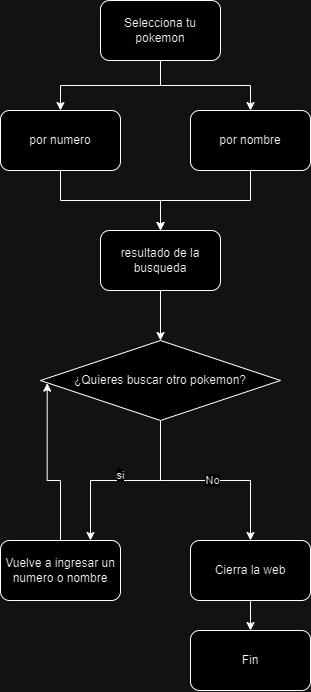

The diagram above was exported from draw.io. Its source (the exported page's mxGraphModel, read from the mxfile embedded in the PNG):
<mxGraphModel dx="1395" dy="643" grid="1" gridSize="10" guides="1" tooltips="1" connect="1" arrows="1" fold="1" page="1" pageScale="1" pageWidth="827" pageHeight="1169" math="0" shadow="0">
  <root>
    <mxCell id="0" />
    <mxCell id="1" parent="0" />
    <mxCell id="Wc_lGIPEOz8Hgx_V-66A-4" style="edgeStyle=orthogonalEdgeStyle;rounded=0;orthogonalLoop=1;jettySize=auto;html=1;" edge="1" parent="1" source="Wc_lGIPEOz8Hgx_V-66A-1" target="Wc_lGIPEOz8Hgx_V-66A-3">
      <mxGeometry relative="1" as="geometry" />
    </mxCell>
    <mxCell id="Wc_lGIPEOz8Hgx_V-66A-5" style="edgeStyle=orthogonalEdgeStyle;rounded=0;orthogonalLoop=1;jettySize=auto;html=1;" edge="1" parent="1" source="Wc_lGIPEOz8Hgx_V-66A-1" target="Wc_lGIPEOz8Hgx_V-66A-2">
      <mxGeometry relative="1" as="geometry" />
    </mxCell>
    <mxCell id="Wc_lGIPEOz8Hgx_V-66A-1" value="Selecciona tu pokemon" style="rounded=1;whiteSpace=wrap;html=1;" vertex="1" parent="1">
      <mxGeometry x="340" y="110" width="120" height="60" as="geometry" />
    </mxCell>
    <mxCell id="Wc_lGIPEOz8Hgx_V-66A-8" style="edgeStyle=orthogonalEdgeStyle;rounded=0;orthogonalLoop=1;jettySize=auto;html=1;entryX=0.5;entryY=0;entryDx=0;entryDy=0;" edge="1" parent="1" source="Wc_lGIPEOz8Hgx_V-66A-2" target="Wc_lGIPEOz8Hgx_V-66A-6">
      <mxGeometry relative="1" as="geometry" />
    </mxCell>
    <mxCell id="Wc_lGIPEOz8Hgx_V-66A-2" value="por nombre" style="rounded=1;whiteSpace=wrap;html=1;" vertex="1" parent="1">
      <mxGeometry x="430" y="220" width="120" height="60" as="geometry" />
    </mxCell>
    <mxCell id="Wc_lGIPEOz8Hgx_V-66A-7" style="edgeStyle=orthogonalEdgeStyle;rounded=0;orthogonalLoop=1;jettySize=auto;html=1;" edge="1" parent="1" source="Wc_lGIPEOz8Hgx_V-66A-3" target="Wc_lGIPEOz8Hgx_V-66A-6">
      <mxGeometry relative="1" as="geometry" />
    </mxCell>
    <mxCell id="Wc_lGIPEOz8Hgx_V-66A-3" value="por numero" style="rounded=1;whiteSpace=wrap;html=1;" vertex="1" parent="1">
      <mxGeometry x="240" y="220" width="120" height="60" as="geometry" />
    </mxCell>
    <mxCell id="Wc_lGIPEOz8Hgx_V-66A-10" style="edgeStyle=orthogonalEdgeStyle;rounded=0;orthogonalLoop=1;jettySize=auto;html=1;" edge="1" parent="1" source="Wc_lGIPEOz8Hgx_V-66A-6" target="Wc_lGIPEOz8Hgx_V-66A-9">
      <mxGeometry relative="1" as="geometry" />
    </mxCell>
    <mxCell id="Wc_lGIPEOz8Hgx_V-66A-6" value="resultado de la busqueda" style="rounded=1;whiteSpace=wrap;html=1;" vertex="1" parent="1">
      <mxGeometry x="340" y="340" width="120" height="60" as="geometry" />
    </mxCell>
    <mxCell id="Wc_lGIPEOz8Hgx_V-66A-13" style="edgeStyle=orthogonalEdgeStyle;rounded=0;orthogonalLoop=1;jettySize=auto;html=1;entryX=0.75;entryY=0;entryDx=0;entryDy=0;" edge="1" parent="1" source="Wc_lGIPEOz8Hgx_V-66A-9" target="Wc_lGIPEOz8Hgx_V-66A-12">
      <mxGeometry relative="1" as="geometry" />
    </mxCell>
    <mxCell id="Wc_lGIPEOz8Hgx_V-66A-14" value="si" style="edgeLabel;html=1;align=center;verticalAlign=middle;resizable=0;points=[];" vertex="1" connectable="0" parent="Wc_lGIPEOz8Hgx_V-66A-13">
      <mxGeometry x="-0.2105" y="-3" relative="1" as="geometry">
        <mxPoint x="-25" y="-2" as="offset" />
      </mxGeometry>
    </mxCell>
    <mxCell id="Wc_lGIPEOz8Hgx_V-66A-15" style="edgeStyle=orthogonalEdgeStyle;rounded=0;orthogonalLoop=1;jettySize=auto;html=1;" edge="1" parent="1" source="Wc_lGIPEOz8Hgx_V-66A-9" target="Wc_lGIPEOz8Hgx_V-66A-11">
      <mxGeometry relative="1" as="geometry" />
    </mxCell>
    <mxCell id="Wc_lGIPEOz8Hgx_V-66A-16" value="No" style="edgeLabel;html=1;align=center;verticalAlign=middle;resizable=0;points=[];" vertex="1" connectable="0" parent="Wc_lGIPEOz8Hgx_V-66A-15">
      <mxGeometry x="0.0635" relative="1" as="geometry">
        <mxPoint as="offset" />
      </mxGeometry>
    </mxCell>
    <mxCell id="Wc_lGIPEOz8Hgx_V-66A-9" value="¿Quieres buscar otro pokemon?" style="rhombus;whiteSpace=wrap;html=1;" vertex="1" parent="1">
      <mxGeometry x="280" y="450" width="240" height="80" as="geometry" />
    </mxCell>
    <mxCell id="Wc_lGIPEOz8Hgx_V-66A-11" value="Cierra la web" style="rounded=1;whiteSpace=wrap;html=1;" vertex="1" parent="1">
      <mxGeometry x="430" y="650" width="120" height="60" as="geometry" />
    </mxCell>
    <mxCell id="Wc_lGIPEOz8Hgx_V-66A-12" value="Vuelve a ingresar un numero o nombre" style="rounded=1;whiteSpace=wrap;html=1;" vertex="1" parent="1">
      <mxGeometry x="240" y="650" width="120" height="60" as="geometry" />
    </mxCell>
    <mxCell id="Wc_lGIPEOz8Hgx_V-66A-17" style="edgeStyle=orthogonalEdgeStyle;rounded=0;orthogonalLoop=1;jettySize=auto;html=1;entryX=0.028;entryY=0.533;entryDx=0;entryDy=0;entryPerimeter=0;" edge="1" parent="1" source="Wc_lGIPEOz8Hgx_V-66A-12" target="Wc_lGIPEOz8Hgx_V-66A-9">
      <mxGeometry relative="1" as="geometry" />
    </mxCell>
    <mxCell id="Wc_lGIPEOz8Hgx_V-66A-18" value="Fin" style="rounded=1;whiteSpace=wrap;html=1;" vertex="1" parent="1">
      <mxGeometry x="430" y="740" width="120" height="60" as="geometry" />
    </mxCell>
    <mxCell id="Wc_lGIPEOz8Hgx_V-66A-19" style="edgeStyle=orthogonalEdgeStyle;rounded=0;orthogonalLoop=1;jettySize=auto;html=1;" edge="1" parent="1" source="Wc_lGIPEOz8Hgx_V-66A-11">
      <mxGeometry relative="1" as="geometry">
        <mxPoint x="490" y="740" as="targetPoint" />
      </mxGeometry>
    </mxCell>
  </root>
</mxGraphModel>